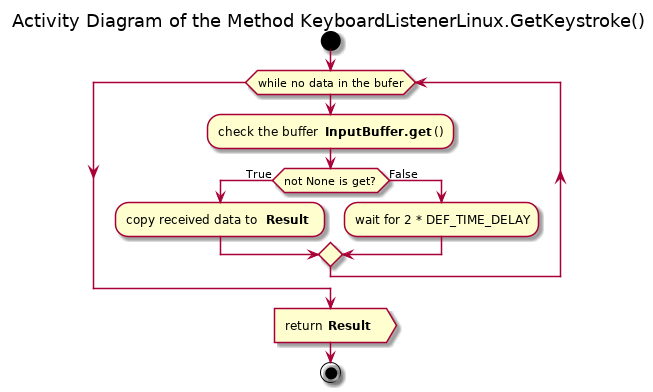

The diagram above was rendered by PlantUML. Its source (embedded in the PNG):
@startuml

title Activity Diagram of the Method KeyboardListenerLinux.GetKeystroke()

start

while (while no data in the bufer)
    :check the buffer **InputBuffer.get**();
    
    if (not None is get?) then (True)
        :copy received data to <b>Result</b> ;
    else (False)
        :wait for 2 * DEF_TIME_DELAY;
    endif
end while

:return <b>Result</b> >

stop

@enduml